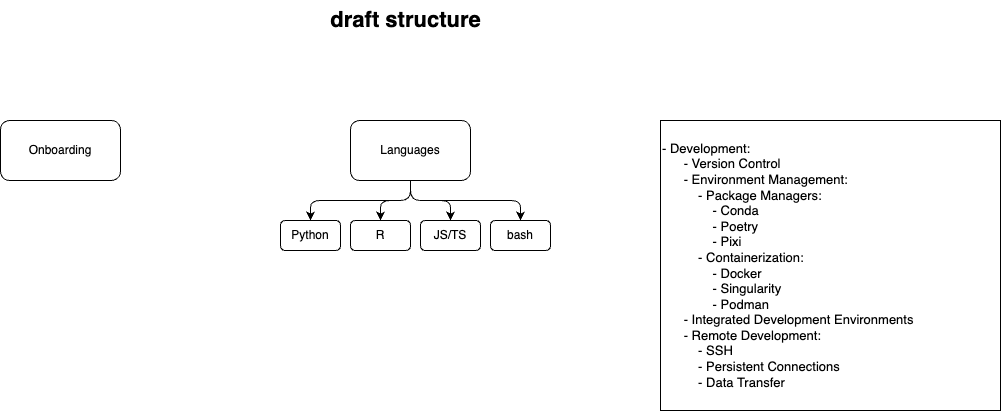

The diagram above was exported from draw.io. Its source (the exported page's mxGraphModel, read from the mxfile embedded in the PNG):
<mxGraphModel dx="1739" dy="1163" grid="1" gridSize="10" guides="1" tooltips="1" connect="1" arrows="1" fold="1" page="1" pageScale="1" pageWidth="1600" pageHeight="900" math="0" shadow="0">
  <root>
    <mxCell id="0" />
    <mxCell id="1" parent="0" />
    <mxCell id="2" value="Onboarding" style="rounded=1;whiteSpace=wrap;html=1;" vertex="1" parent="1">
      <mxGeometry x="140" y="190" width="120" height="60" as="geometry" />
    </mxCell>
    <mxCell id="8" style="edgeStyle=orthogonalEdgeStyle;html=1;entryX=0.5;entryY=0;entryDx=0;entryDy=0;" edge="1" parent="1" source="3" target="4">
      <mxGeometry relative="1" as="geometry">
        <Array as="points">
          <mxPoint x="550" y="270" />
          <mxPoint x="450" y="270" />
        </Array>
      </mxGeometry>
    </mxCell>
    <mxCell id="9" style="edgeStyle=orthogonalEdgeStyle;html=1;entryX=0.5;entryY=0;entryDx=0;entryDy=0;" edge="1" parent="1" source="3" target="5">
      <mxGeometry relative="1" as="geometry" />
    </mxCell>
    <mxCell id="10" style="edgeStyle=orthogonalEdgeStyle;html=1;entryX=0.5;entryY=0;entryDx=0;entryDy=0;" edge="1" parent="1" source="3" target="6">
      <mxGeometry relative="1" as="geometry" />
    </mxCell>
    <mxCell id="11" style="edgeStyle=orthogonalEdgeStyle;html=1;entryX=0.5;entryY=0;entryDx=0;entryDy=0;" edge="1" parent="1" source="3" target="7">
      <mxGeometry relative="1" as="geometry">
        <Array as="points">
          <mxPoint x="550" y="270" />
          <mxPoint x="660" y="270" />
        </Array>
      </mxGeometry>
    </mxCell>
    <mxCell id="3" value="Languages" style="rounded=1;whiteSpace=wrap;html=1;" vertex="1" parent="1">
      <mxGeometry x="490" y="190" width="120" height="60" as="geometry" />
    </mxCell>
    <mxCell id="4" value="Python" style="rounded=1;whiteSpace=wrap;html=1;" vertex="1" parent="1">
      <mxGeometry x="420" y="290" width="60" height="30" as="geometry" />
    </mxCell>
    <mxCell id="5" value="R" style="rounded=1;whiteSpace=wrap;html=1;" vertex="1" parent="1">
      <mxGeometry x="490" y="290" width="60" height="30" as="geometry" />
    </mxCell>
    <mxCell id="6" value="JS/TS" style="rounded=1;whiteSpace=wrap;html=1;" vertex="1" parent="1">
      <mxGeometry x="560" y="290" width="60" height="30" as="geometry" />
    </mxCell>
    <mxCell id="7" value="bash" style="rounded=1;whiteSpace=wrap;html=1;" vertex="1" parent="1">
      <mxGeometry x="630" y="290" width="60" height="30" as="geometry" />
    </mxCell>
    <mxCell id="12" value="draft structure" style="text;html=1;align=center;verticalAlign=middle;resizable=0;points=[];autosize=1;strokeColor=none;fillColor=none;fontSize=22;fontStyle=1" vertex="1" parent="1">
      <mxGeometry x="460" y="70" width="170" height="40" as="geometry" />
    </mxCell>
    <mxCell id="13" value="&lt;div style=&quot;font-size: 13px;&quot;&gt;- Development:&lt;/div&gt;&lt;div style=&quot;font-size: 13px;&quot;&gt;&amp;nbsp; &amp;nbsp; &amp;nbsp; - Version Control&lt;/div&gt;&lt;div style=&quot;font-size: 13px;&quot;&gt;&amp;nbsp; &amp;nbsp; &amp;nbsp; - Environment Management:&lt;/div&gt;&lt;div style=&quot;font-size: 13px;&quot;&gt;&amp;nbsp; &amp;nbsp; &amp;nbsp; &amp;nbsp; &amp;nbsp; - Package Managers:&lt;/div&gt;&lt;div style=&quot;font-size: 13px;&quot;&gt;&amp;nbsp; &amp;nbsp; &amp;nbsp; &amp;nbsp; &amp;nbsp; &amp;nbsp; &amp;nbsp; - Conda&lt;/div&gt;&lt;div style=&quot;font-size: 13px;&quot;&gt;&amp;nbsp; &amp;nbsp; &amp;nbsp; &amp;nbsp; &amp;nbsp; &amp;nbsp; &amp;nbsp; - Poetry&lt;/div&gt;&lt;div style=&quot;font-size: 13px;&quot;&gt;&amp;nbsp; &amp;nbsp; &amp;nbsp; &amp;nbsp; &amp;nbsp; &amp;nbsp; &amp;nbsp; - Pixi&lt;/div&gt;&lt;div style=&quot;font-size: 13px;&quot;&gt;&amp;nbsp; &amp;nbsp; &amp;nbsp; &amp;nbsp; &amp;nbsp; - Containerization:&lt;/div&gt;&lt;div style=&quot;font-size: 13px;&quot;&gt;&amp;nbsp; &amp;nbsp; &amp;nbsp; &amp;nbsp; &amp;nbsp; &amp;nbsp; &amp;nbsp; - Docker&lt;/div&gt;&lt;div style=&quot;font-size: 13px;&quot;&gt;&amp;nbsp; &amp;nbsp; &amp;nbsp; &amp;nbsp; &amp;nbsp; &amp;nbsp; &amp;nbsp; - Singularity&lt;/div&gt;&lt;div style=&quot;font-size: 13px;&quot;&gt;&amp;nbsp; &amp;nbsp; &amp;nbsp; &amp;nbsp; &amp;nbsp; &amp;nbsp; &amp;nbsp; - Podman&lt;/div&gt;&lt;div style=&quot;font-size: 13px;&quot;&gt;&amp;nbsp; &amp;nbsp; &amp;nbsp; - Integrated Development Environments&lt;/div&gt;&lt;div style=&quot;font-size: 13px;&quot;&gt;&amp;nbsp; &amp;nbsp; &amp;nbsp; - Remote Development:&lt;/div&gt;&lt;div style=&quot;font-size: 13px;&quot;&gt;&amp;nbsp; &amp;nbsp; &amp;nbsp; &amp;nbsp; &amp;nbsp; - SSH&lt;/div&gt;&lt;div style=&quot;font-size: 13px;&quot;&gt;&amp;nbsp; &amp;nbsp; &amp;nbsp; &amp;nbsp; &amp;nbsp; - Persistent Connections&lt;/div&gt;&lt;div style=&quot;font-size: 13px;&quot;&gt;&amp;nbsp; &amp;nbsp; &amp;nbsp; &amp;nbsp; &amp;nbsp; - Data Transfer&lt;/div&gt;" style="rounded=0;whiteSpace=wrap;html=1;fontSize=13;align=left;" vertex="1" parent="1">
      <mxGeometry x="800" y="190" width="340" height="290" as="geometry" />
    </mxCell>
  </root>
</mxGraphModel>